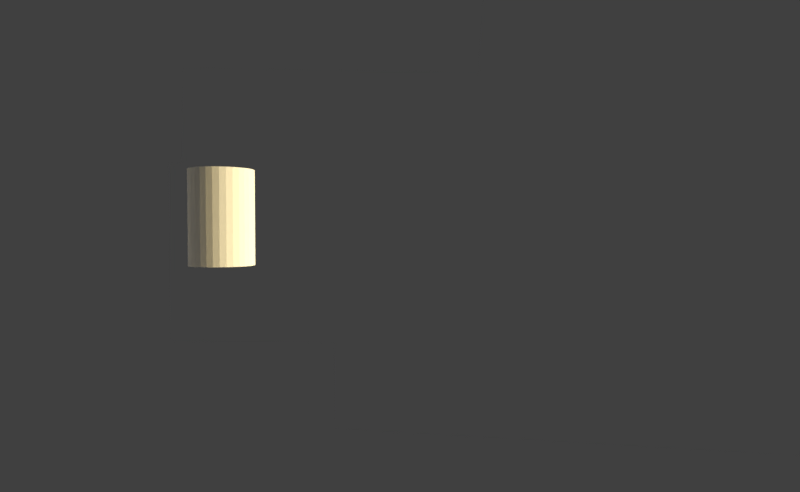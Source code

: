 # Source: Escena1Toma8.blend  (saved by Blender 2.78.4; exported with 4.5.12 LTS)
import bpy
from mathutils import Matrix  # noqa: F401  (used for matrix-valued properties, if any)

bpy.ops.wm.read_factory_settings(use_empty=True)
scene = bpy.context.scene
scene.name = 'Scene'

# ---- collections
col_collection_1 = bpy.data.collections.new('Collection 1'); scene.collection.children.link(col_collection_1)
col_rig_link = bpy.data.collections.new('Rig Link')  # instanced only; not linked into the scene

# ---- materials (node trees are filled in below, after node groups)
mat_pantalon = bpy.data.materials.new('Pantalon')
mat_material_003 = bpy.data.materials.new('Material.003')
mat_material_003.alpha_threshold = 0.0
mat_material_003.roughness = 0.5
mat_sueta = bpy.data.materials.new('sueta')

# ---- material node trees
mat_material_003.use_nodes = True; mat_material_003.node_tree.nodes.clear()
_N = mat_material_003.node_tree.nodes; _L = mat_material_003.node_tree.links
n0 = _N.new('ShaderNodeOutputMaterial'); n0.name = 'Material Output'; n0.location = (300, 300)
n1 = _N.new('ShaderNodeEmission'); n1.name = 'Emission'; n1.location = (10, 300)
n1.inputs[0].default_value = (0.8, 0.6367, 0.3071, 1.0)
n1.inputs[1].default_value = 15.8
_L.new(n1.outputs[0], n0.inputs[0])
n0.is_active_output = True

# ---- world
world_world = bpy.data.worlds.new('World'); scene.world = world_world
world_world.color = (0.05088, 0.05088, 0.05088)
world_world.use_sun_shadow = False
world_world.sun_shadow_jitter_overblur = 0.0
world_world.cycles.sampling_method = 'MANUAL'

# ---- cameras
cam_camera = bpy.data.cameras.new('Camera')
cam_camera.clip_end = 100.0
cam_camera.lens = 24.0
cam_camera.sensor_width = 32.0
cam_camera.sensor_height = 18.0
cam_camera.ortho_scale = 7.314
cam_camera.dof.focus_distance = 0.0

# ---- lights
light_hemi = bpy.data.lights.new('Hemi', 'SUN')
light_hemi.transmission_factor = 0.0
light_hemi.angle = 0.1993
light_hemi.energy = 1.0
light_hemi.shadow_buffer_clip_start = 0.5
light_hemi.shadow_soft_size = 0.1
light_hemi.shadow_cascade_max_distance = 1000.0

# ---- meshes
me_cylinder = bpy.data.meshes.new('Cylinder')
me_cylinder.from_pydata([(0.0, 1.0, -1.0), (0.0, 1.0, 1.0), (0.1951, 0.9808, -1.0), (0.1951, 0.9808, 1.0), (0.3827, 0.9239, -1.0), (0.3827, 0.9239, 1.0), (0.5556, 0.8315, -1.0), (0.5556, 0.8315, 1.0), (0.7071, 0.7071, -1.0), (0.7071, 0.7071, 1.0), (0.8315, 0.5556, -1.0), (0.8315, 0.5556, 1.0), (0.9239, 0.3827, -1.0), (0.9239, 0.3827, 1.0), (0.9808, 0.1951, -1.0), (0.9808, 0.1951, 1.0), (1.0, 7.55e-08, -1.0), (1.0, 7.55e-08, 1.0), (0.9808, -0.1951, -1.0), (0.9808, -0.1951, 1.0), (0.9239, -0.3827, -1.0), (0.9239, -0.3827, 1.0), (0.8315, -0.5556, -1.0), (0.8315, -0.5556, 1.0), (0.7071, -0.7071, -1.0), (0.7071, -0.7071, 1.0), (0.5556, -0.8315, -1.0), (0.5556, -0.8315, 1.0), (0.3827, -0.9239, -1.0), (0.3827, -0.9239, 1.0), (0.1951, -0.9808, -1.0), (0.1951, -0.9808, 1.0), (-3.258e-07, -1.0, -1.0), (-3.258e-07, -1.0, 1.0), (-0.1951, -0.9808, -1.0), (-0.1951, -0.9808, 1.0), (-0.3827, -0.9239, -1.0), (-0.3827, -0.9239, 1.0), (-0.5556, -0.8315, -1.0), (-0.5556, -0.8315, 1.0), (-0.7071, -0.7071, -1.0), (-0.7071, -0.7071, 1.0), (-0.8315, -0.5556, -1.0), (-0.8315, -0.5556, 1.0), (-0.9239, -0.3827, -1.0), (-0.9239, -0.3827, 1.0), (-0.9808, -0.1951, -1.0), (-0.9808, -0.1951, 1.0), (-1.0, 9.656e-07, -1.0), (-1.0, 9.656e-07, 1.0), (-0.9808, 0.1951, -1.0), (-0.9808, 0.1951, 1.0), (-0.9239, 0.3827, -1.0), (-0.9239, 0.3827, 1.0), (-0.8315, 0.5556, -1.0), (-0.8315, 0.5556, 1.0), (-0.7071, 0.7071, -1.0), (-0.7071, 0.7071, 1.0), (-0.5556, 0.8315, -1.0), (-0.5556, 0.8315, 1.0), (-0.3827, 0.9239, -1.0), (-0.3827, 0.9239, 1.0), (-0.1951, 0.9808, -1.0), (-0.1951, 0.9808, 1.0)], [], [(0, 1, 3, 2), (2, 3, 5, 4), (4, 5, 7, 6), (6, 7, 9, 8), (8, 9, 11, 10), (10, 11, 13, 12), (12, 13, 15, 14), (14, 15, 17, 16), (16, 17, 19, 18), (18, 19, 21, 20), (20, 21, 23, 22), (22, 23, 25, 24), (24, 25, 27, 26), (26, 27, 29, 28), (28, 29, 31, 30), (30, 31, 33, 32), (32, 33, 35, 34), (34, 35, 37, 36), (36, 37, 39, 38), (38, 39, 41, 40), (40, 41, 43, 42), (42, 43, 45, 44), (44, 45, 47, 46), (46, 47, 49, 48), (48, 49, 51, 50), (50, 51, 53, 52), (52, 53, 55, 54), (54, 55, 57, 56), (56, 57, 59, 58), (58, 59, 61, 60), (3, 1, 63, 61, 59, 57, 55, 53, 51, 49, 47, 45, 43, 41, 39, 37, 35, 33, 31, 29, 27, 25, 23, 21, 19, 17, 15, 13, 11, 9, 7, 5), (60, 61, 63, 62), (62, 63, 1, 0), (0, 2, 4, 6, 8, 10, 12, 14, 16, 18, 20, 22, 24, 26, 28, 30, 32, 34, 36, 38, 40, 42, 44, 46, 48, 50, 52, 54, 56, 58, 60, 62)])
me_cylinder.materials.append(mat_pantalon)
me_cylinder.use_remesh_preserve_volume = False
me_cylinder.use_remesh_preserve_attributes = False
me_cylinder.use_mirror_vertex_groups = False
me_cylinder.update()
me_plane_007 = bpy.data.meshes.new('Plane.007')
me_plane_007.from_pydata([(-1.0, -1.0, 0.0), (1.0, -1.0, 0.0), (-1.0, 1.0, 0.0), (1.0, 1.0, 0.0)], [], [(0, 1, 3, 2)])
me_plane_007.materials.append(mat_material_003)
me_plane_007.use_remesh_preserve_volume = False
me_plane_007.use_remesh_preserve_attributes = False
me_plane_007.use_mirror_vertex_groups = False
me_plane_007.update()
me_plane = bpy.data.meshes.new('Plane')
me_plane.from_pydata([(-1.0, -1.0, 0.0), (1.0, -1.0, 0.0), (-1.0, 1.0, 0.0), (1.0, 1.0, 0.0), (-1.0, -1.0, -1.91), (1.0, -1.0, -1.91), (-1.0, 1.0, -1.91), (1.0, 1.0, -1.91)], [], [(0, 2, 3, 1), (4, 5, 7, 6), (1, 3, 7, 5), (2, 0, 4, 6), (3, 2, 6, 7), (0, 1, 5, 4)])
me_plane.use_remesh_preserve_volume = False
me_plane.use_remesh_preserve_attributes = False
me_plane.use_mirror_vertex_groups = False
me_plane.update()
me_plane_006 = bpy.data.meshes.new('Plane.006')
me_plane_006.from_pydata([(-1.0, -1.0, 0.0), (1.0, -1.0, 0.0), (-1.0, 1.0, 0.0), (1.0, 1.0, 0.0)], [], [(0, 1, 3, 2)])
me_plane_006.materials.append(mat_sueta)
me_plane_006.use_remesh_preserve_volume = False
me_plane_006.use_remesh_preserve_attributes = False
me_plane_006.use_mirror_vertex_groups = False
me_plane_006.update()
me_cube_004 = bpy.data.meshes.new('Cube.004')
me_cube_004.from_pydata([(-1.0, -1.0, -1.0), (-1.0, -1.0, 1.0), (-1.0, 1.0, -1.0), (-1.0, 1.0, 1.0), (1.0, -1.0, -1.0), (1.0, -1.0, 1.0), (1.0, 1.0, -1.0), (1.0, 1.0, 1.0)], [], [(0, 1, 3, 2), (2, 3, 7, 6), (6, 7, 5, 4), (4, 5, 1, 0), (2, 6, 4, 0), (7, 3, 1, 5)])
me_cube_004.materials.append(mat_sueta)
me_cube_004.use_remesh_preserve_volume = False
me_cube_004.use_remesh_preserve_attributes = False
me_cube_004.use_mirror_vertex_groups = False
me_cube_004.update()
me_plane_002 = bpy.data.meshes.new('Plane.002')
me_plane_002.from_pydata([(-1.0, -1.0, 0.0), (1.0, -1.0, 0.0), (-1.0, 1.0, 0.0), (1.0, 1.0, 0.0)], [], [(0, 1, 3, 2)])
me_plane_002.use_remesh_preserve_volume = False
me_plane_002.use_remesh_preserve_attributes = False
me_plane_002.use_mirror_vertex_groups = False
me_plane_002.update()
me_plane_001 = bpy.data.meshes.new('Plane.001')
me_plane_001.from_pydata([(-1.0, -1.0, 0.0), (1.0, -1.0, 0.0), (-1.0, 1.0, 0.0), (1.0, 1.0, 0.0)], [], [(0, 1, 3, 2)])
me_plane_001.use_remesh_preserve_volume = False
me_plane_001.use_remesh_preserve_attributes = False
me_plane_001.use_mirror_vertex_groups = False
me_plane_001.update()
arm_armature_003 = bpy.data.armatures.new('Armature.003')  # bones are not reproduced
arm_rig_001 = bpy.data.armatures.new('rig.001')  # bones are not reproduced

# ---- objects
ob_cylinder = bpy.data.objects.new('Cylinder', me_cylinder)
ob_luz_001 = bpy.data.objects.new('Luz.001', me_plane_007)
ob_hemi = bpy.data.objects.new('Hemi', light_hemi)
ob_mesita = bpy.data.objects.new('MEsita', me_plane)
ob_puertader = bpy.data.objects.new('PuertaDer', me_plane_006)
ob_estante = bpy.data.objects.new('Estante', me_cube_004)
ob_pared = bpy.data.objects.new('Pared', me_plane_002)
ob_piso = bpy.data.objects.new('Piso', me_plane_001)
ob_rig_link_proxy_001 = bpy.data.objects.new('Rig Link_proxy.001', arm_armature_003)
ob_rig_link_proxy = bpy.data.objects.new('Rig Link_proxy', arm_rig_001)
ob_rig_link = bpy.data.objects.new('Rig Link', None)
ob_camera = bpy.data.objects.new('Camera', cam_camera)

# ---- transforms, parenting, visibility, modifiers, constraints
ob_cylinder.location = (-0.6388, -2.61, 4.935)
ob_cylinder.scale = (0.3955, 0.3955, 0.5842)
ob_cylinder.lineart.crease_threshold = 0.0
ob_luz_001.location = (-0.05286, 9.497, 2.719)
ob_luz_001.rotation_euler = (1.498, -0.0582, -0.002335)
ob_luz_001.scale = (4.02, -4.123, 1.964)
ob_luz_001.lineart.crease_threshold = 0.0
ob_hemi.location = (-2.029, 3.36, 4.62)
ob_hemi.rotation_euler = (0.6246, 1.149, 2.451)
ob_hemi.scale = (0.392, 0.392, 0.392)
ob_hemi.lineart.crease_threshold = 0.0
ob_mesita.location = (-1.372, -5.066, 2.396)
ob_mesita.rotation_euler = (0.0, -0.0, 0.1297)
ob_mesita.scale = (4.29, 2.913, 1.0)
ob_mesita.is_shadow_catcher = True
ob_mesita.lineart.crease_threshold = 0.0
ob_puertader.location = (-1.631, -5.257, 10.01)
ob_puertader.rotation_euler = (1.567, 0.05949, 1.57)
ob_puertader.scale = (5.896, 2.856, 2.861)
ob_puertader.is_shadow_catcher = True
ob_puertader.lineart.crease_threshold = 0.0
ob_estante.location = (-2.773, -9.036, 9.104)
ob_estante.rotation_euler = (0.0, -0.06053, 0.0)
ob_estante.scale = (5.132, 1.832, 2.329)
ob_estante.visible_diffuse = False
ob_estante.visible_shadow = False
ob_estante.is_shadow_catcher = True
ob_estante.lineart.crease_threshold = 0.0
ob_pared.location = (-10.07, -13.79, 6.051)
ob_pared.rotation_euler = (1.571, -0.0, 0.1761)
ob_pared.scale = (11.76, 7.791, 7.791)
ob_pared.is_shadow_catcher = True
ob_pared.lineart.crease_threshold = 0.0
ob_piso.location = (0.1456, -0.4224, -0.01756)
ob_piso.scale = (7.791, 7.791, 7.791)
ob_piso.is_shadow_catcher = True
ob_piso.lineart.crease_threshold = 0.0
ob_rig_link_proxy_001.location = (3.731, 0.464, -1.835)
ob_rig_link_proxy_001.scale = (2.132, 2.132, 2.132)
ob_rig_link_proxy_001.display_type = 'WIRE'
ob_rig_link_proxy_001.lineart.crease_threshold = 0.0
ob_rig_link_proxy.location = (0.0, 0.0, 0.0)
ob_rig_link_proxy.display_type = 'WIRE'
ob_rig_link_proxy.show_in_front = True
ob_rig_link_proxy.lineart.crease_threshold = 0.0
ob_rig_link.location = (0.0, 0.0, 0.0)
ob_rig_link.empty_image_offset = (0.0, 0.0)
ob_rig_link.show_instancer_for_render = False
ob_rig_link.instance_type = 'COLLECTION'
ob_rig_link.lineart.crease_threshold = 0.0
ob_camera.location = (6.227, 0.7881, 4.791)
ob_camera.rotation_euler = (1.543, 0.0004783, 8.025)
ob_camera.lock_rotations_4d = False
ob_camera.empty_display_type = 'ARROWS'
ob_camera.color = (0.0, 0.0, 0.0, 0.0)
ob_camera.display_type = 'WIRE'
ob_camera.lineart.crease_threshold = 0.0
ob_rig_link.instance_collection = col_rig_link

# ---- collection membership
col_collection_1.objects.link(ob_cylinder)
col_collection_1.objects.link(ob_luz_001)
col_collection_1.objects.link(ob_hemi)
col_collection_1.objects.link(ob_mesita)
col_collection_1.objects.link(ob_puertader)
col_collection_1.objects.link(ob_estante)
col_collection_1.objects.link(ob_pared)
col_collection_1.objects.link(ob_piso)
col_collection_1.objects.link(ob_rig_link_proxy_001)
col_collection_1.objects.link(ob_rig_link_proxy)
col_collection_1.objects.link(ob_rig_link)
col_collection_1.objects.link(ob_camera)

# ---- scene / render settings (as saved in the file)
scene.camera = ob_camera
scene.frame_start = 1; scene.frame_end = 141; scene.frame_set(18)
scene.render.engine = 'CYCLES'
scene.render.image_settings.compression = 4
scene.render.resolution_x = 836
scene.render.resolution_y = 514
scene.render.resolution_percentage = 41
scene.render.fps = 18
scene.render.dither_intensity = 0.0
scene.render.film_transparent = True
scene.cycles.use_denoising = False
scene.cycles.samples = 128
scene.cycles.sampling_pattern = 'TABULATED_SOBOL'
scene.cycles.use_adaptive_sampling = False
scene.cycles.use_light_tree = False
scene.cycles.blur_glossy = 0.0
scene.cycles.sample_clamp_indirect = 0.0
scene.view_settings.view_transform = 'Standard'
bpy.context.view_layer.update()

